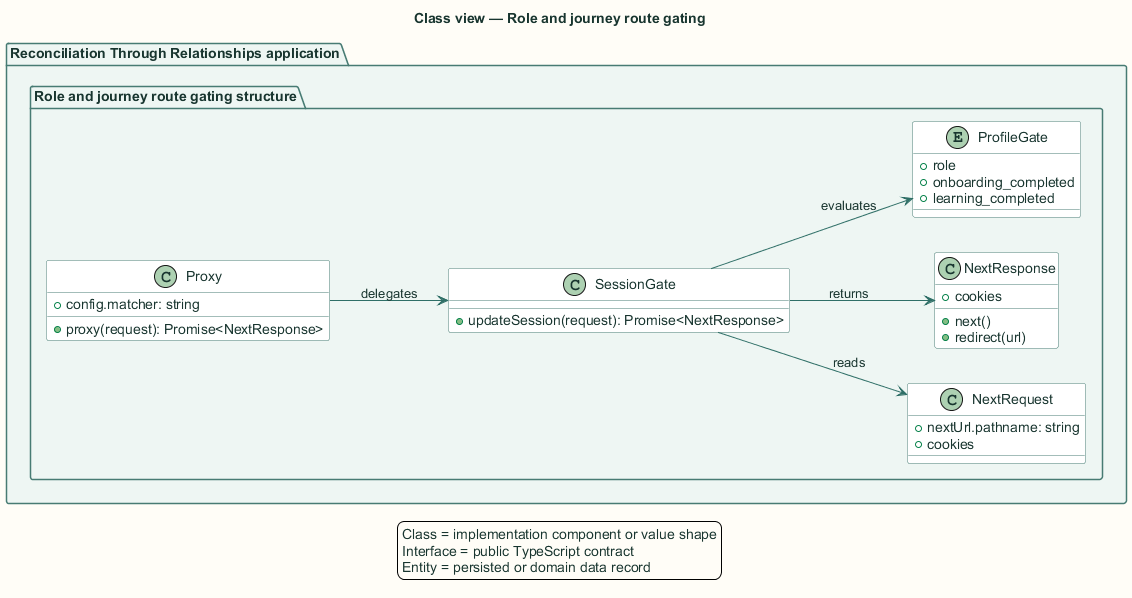

The diagram above was rendered by PlantUML. Its source (embedded in the PNG):
@startuml
title Class view — Role and journey route gating

skinparam backgroundColor #FFFDF7
skinparam shadowing false
skinparam defaultFontName Arial
skinparam defaultFontColor #18352F
skinparam ArrowColor #2F6F67
skinparam packageBorderColor #477B73
skinparam packageBackgroundColor #EEF6F3
skinparam rectangleBorderColor #477B73
skinparam rectangleBackgroundColor #FFFFFF
skinparam componentBorderColor #8A5A1F
skinparam componentBackgroundColor #FFF6E6
skinparam databaseBorderColor #4E668E
skinparam databaseBackgroundColor #EEF3FB
skinparam actorBorderColor #18352F
skinparam actorBackgroundColor #FFFFFF
skinparam classBorderColor #477B73
skinparam classBackgroundColor #FFFFFF
skinparam sequenceBoxBorderColor #477B73
skinparam sequenceBoxBackgroundColor #F4F8F6
skinparam ParticipantBorderColor #477B73
skinparam ParticipantBackgroundColor #FFFFFF
skinparam BoxPadding 10
hide stereotype

left to right direction
package "Reconciliation Through Relationships application" {
  package "Role and journey route gating structure" {
    class "Proxy" as type0 {
      +proxy(request): Promise<NextResponse>
      +config.matcher: string
    }
    
    class "SessionGate" as type1 {
      +updateSession(request): Promise<NextResponse>
    }
    
    class "NextRequest" as type2 {
      +nextUrl.pathname: string
      +cookies
    }
    
    class "NextResponse" as type3 {
      +next()
      +redirect(url)
      +cookies
    }
    
    entity "ProfileGate" as type4 {
      +role
      +onboarding_completed
      +learning_completed
    }
  }
}
type0 --> type1 : delegates
type1 --> type2 : reads
type1 --> type4 : evaluates
type1 --> type3 : returns
legend bottom
  Class = implementation component or value shape
  Interface = public TypeScript contract
  Entity = persisted or domain data record
endlegend
@enduml